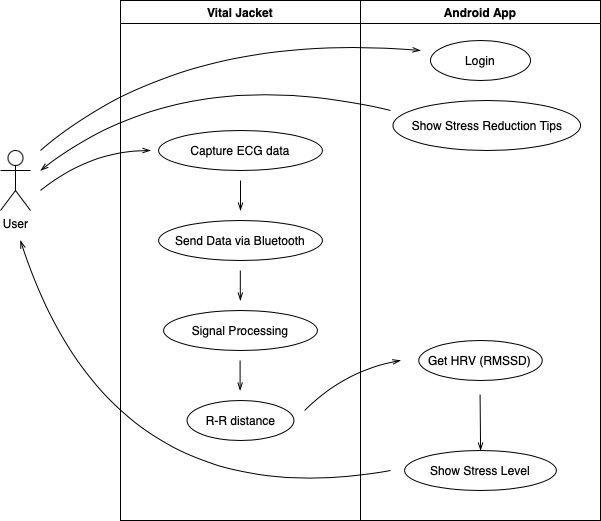

The diagram above was exported from draw.io. Its source (the exported page's mxGraphModel, read from the mxfile embedded in the PNG):
<mxGraphModel dx="954" dy="619" grid="1" gridSize="10" guides="1" tooltips="1" connect="1" arrows="1" fold="1" page="1" pageScale="1" pageWidth="850" pageHeight="1100" math="0" shadow="0">
  <root>
    <mxCell id="0" />
    <mxCell id="1" parent="0" />
    <mxCell id="g-yNm9El80Pd90YvhL7U-3" value="Vital Jacket" style="swimlane;whiteSpace=wrap;html=1;" parent="1" vertex="1">
      <mxGeometry x="240" y="80" width="240" height="520" as="geometry" />
    </mxCell>
    <mxCell id="g-yNm9El80Pd90YvhL7U-20" value="" style="endArrow=none;html=1;rounded=0;fontFamily=Helvetica;fontSize=12;fontColor=default;curved=1;startArrow=openThin;startFill=0;endFill=0;" parent="g-yNm9El80Pd90YvhL7U-3" edge="1">
      <mxGeometry width="50" height="50" relative="1" as="geometry">
        <mxPoint x="-80" y="170" as="sourcePoint" />
        <mxPoint x="270" y="110" as="targetPoint" />
        <Array as="points">
          <mxPoint x="60" y="60" />
        </Array>
      </mxGeometry>
    </mxCell>
    <mxCell id="g-yNm9El80Pd90YvhL7U-22" value="Capture ECG data" style="ellipse;whiteSpace=wrap;html=1;strokeColor=default;fontFamily=Helvetica;fontSize=12;fontColor=default;fillColor=default;" parent="g-yNm9El80Pd90YvhL7U-3" vertex="1">
      <mxGeometry x="38.13" y="130" width="163.75" height="40" as="geometry" />
    </mxCell>
    <mxCell id="g-yNm9El80Pd90YvhL7U-23" value="Send Data via Bluetooth" style="ellipse;whiteSpace=wrap;html=1;strokeColor=default;fontFamily=Helvetica;fontSize=12;fontColor=default;fillColor=default;" parent="g-yNm9El80Pd90YvhL7U-3" vertex="1">
      <mxGeometry x="38.13" y="220" width="163.75" height="40" as="geometry" />
    </mxCell>
    <mxCell id="XrylR5KZpx11Z8BagDx4-1" value="" style="endArrow=openThin;html=1;rounded=0;fontFamily=Helvetica;fontSize=12;fontColor=default;curved=1;endFill=0;" edge="1" parent="g-yNm9El80Pd90YvhL7U-3">
      <mxGeometry width="50" height="50" relative="1" as="geometry">
        <mxPoint x="119.81" y="270" as="sourcePoint" />
        <mxPoint x="119.81" y="300" as="targetPoint" />
      </mxGeometry>
    </mxCell>
    <mxCell id="g-yNm9El80Pd90YvhL7U-25" value="Signal Processing" style="ellipse;whiteSpace=wrap;html=1;strokeColor=default;fontFamily=Helvetica;fontSize=12;fontColor=default;fillColor=default;" parent="g-yNm9El80Pd90YvhL7U-3" vertex="1">
      <mxGeometry x="43.12" y="310" width="153.75" height="40" as="geometry" />
    </mxCell>
    <mxCell id="g-yNm9El80Pd90YvhL7U-30" value="" style="endArrow=openThin;html=1;rounded=0;fontFamily=Helvetica;fontSize=12;fontColor=default;curved=1;endFill=0;" parent="g-yNm9El80Pd90YvhL7U-3" edge="1">
      <mxGeometry width="50" height="50" relative="1" as="geometry">
        <mxPoint x="119.59" y="360" as="sourcePoint" />
        <mxPoint x="119.59" y="390" as="targetPoint" />
      </mxGeometry>
    </mxCell>
    <mxCell id="g-yNm9El80Pd90YvhL7U-29" value="R-R distance" style="ellipse;whiteSpace=wrap;html=1;strokeColor=default;fontFamily=Helvetica;fontSize=12;fontColor=default;fillColor=default;" parent="g-yNm9El80Pd90YvhL7U-3" vertex="1">
      <mxGeometry x="66.56" y="400" width="106.87" height="40" as="geometry" />
    </mxCell>
    <mxCell id="g-yNm9El80Pd90YvhL7U-44" value="" style="endArrow=openThin;html=1;rounded=0;fontFamily=Helvetica;fontSize=12;fontColor=default;curved=1;endFill=0;" parent="g-yNm9El80Pd90YvhL7U-3" edge="1">
      <mxGeometry width="50" height="50" relative="1" as="geometry">
        <mxPoint x="270" y="470" as="sourcePoint" />
        <mxPoint x="-100" y="240" as="targetPoint" />
        <Array as="points">
          <mxPoint x="-10" y="520" />
        </Array>
      </mxGeometry>
    </mxCell>
    <mxCell id="g-yNm9El80Pd90YvhL7U-4" value="Android App" style="swimlane;whiteSpace=wrap;html=1;" parent="1" vertex="1">
      <mxGeometry x="480" y="80" width="240" height="520" as="geometry" />
    </mxCell>
    <mxCell id="g-yNm9El80Pd90YvhL7U-9" value="Login" style="ellipse;whiteSpace=wrap;html=1;strokeColor=default;fontFamily=Helvetica;fontSize=12;fontColor=default;fillColor=default;" parent="g-yNm9El80Pd90YvhL7U-4" vertex="1">
      <mxGeometry x="70" y="40" width="100" height="40" as="geometry" />
    </mxCell>
    <mxCell id="g-yNm9El80Pd90YvhL7U-11" value="Show Stress Reduction Tips" style="ellipse;whiteSpace=wrap;html=1;strokeColor=default;fontFamily=Helvetica;fontSize=12;fontColor=default;fillColor=default;" parent="g-yNm9El80Pd90YvhL7U-4" vertex="1">
      <mxGeometry x="32.5" y="100" width="187.5" height="50" as="geometry" />
    </mxCell>
    <mxCell id="g-yNm9El80Pd90YvhL7U-41" value="Get HRV (RMSSD)" style="ellipse;whiteSpace=wrap;html=1;strokeColor=default;fontFamily=Helvetica;fontSize=12;fontColor=default;fillColor=default;" parent="g-yNm9El80Pd90YvhL7U-4" vertex="1">
      <mxGeometry x="58.28999999999999" y="340" width="123.43" height="40" as="geometry" />
    </mxCell>
    <mxCell id="g-yNm9El80Pd90YvhL7U-42" value="" style="endArrow=openThin;html=1;rounded=0;fontFamily=Helvetica;fontSize=12;fontColor=default;curved=1;endFill=0;" parent="g-yNm9El80Pd90YvhL7U-4" edge="1">
      <mxGeometry width="50" height="50" relative="1" as="geometry">
        <mxPoint x="119.58" y="394" as="sourcePoint" />
        <mxPoint x="120.08" y="450" as="targetPoint" />
      </mxGeometry>
    </mxCell>
    <mxCell id="g-yNm9El80Pd90YvhL7U-43" value="Show Stress Level" style="ellipse;whiteSpace=wrap;html=1;strokeColor=default;fontFamily=Helvetica;fontSize=12;fontColor=default;fillColor=default;" parent="g-yNm9El80Pd90YvhL7U-4" vertex="1">
      <mxGeometry x="44.14" y="450" width="151.71" height="40" as="geometry" />
    </mxCell>
    <mxCell id="g-yNm9El80Pd90YvhL7U-28" value="" style="endArrow=openThin;html=1;rounded=0;fontFamily=Helvetica;fontSize=12;fontColor=default;curved=1;endFill=0;" parent="g-yNm9El80Pd90YvhL7U-4" edge="1">
      <mxGeometry width="50" height="50" relative="1" as="geometry">
        <mxPoint x="-55.849999999999994" y="410" as="sourcePoint" />
        <mxPoint x="40" y="360" as="targetPoint" />
        <Array as="points">
          <mxPoint x="-15.849999999999994" y="370" />
        </Array>
      </mxGeometry>
    </mxCell>
    <mxCell id="g-yNm9El80Pd90YvhL7U-7" value="User" style="shape=umlActor;verticalLabelPosition=bottom;verticalAlign=top;html=1;outlineConnect=0;strokeColor=default;fontFamily=Helvetica;fontSize=12;fontColor=default;fillColor=default;" parent="1" vertex="1">
      <mxGeometry x="120" y="230" width="30" height="60" as="geometry" />
    </mxCell>
    <mxCell id="g-yNm9El80Pd90YvhL7U-19" value="" style="endArrow=openThin;html=1;rounded=0;fontFamily=Helvetica;fontSize=12;fontColor=default;curved=1;startArrow=none;startFill=0;endFill=0;" parent="1" edge="1">
      <mxGeometry width="50" height="50" relative="1" as="geometry">
        <mxPoint x="160" y="230" as="sourcePoint" />
        <mxPoint x="540" y="130" as="targetPoint" />
        <Array as="points">
          <mxPoint x="300" y="110" />
        </Array>
      </mxGeometry>
    </mxCell>
    <mxCell id="g-yNm9El80Pd90YvhL7U-24" value="" style="endArrow=openThin;html=1;rounded=0;fontFamily=Helvetica;fontSize=12;fontColor=default;curved=1;endFill=0;" parent="1" edge="1">
      <mxGeometry width="50" height="50" relative="1" as="geometry">
        <mxPoint x="360" y="260" as="sourcePoint" />
        <mxPoint x="360" y="290" as="targetPoint" />
      </mxGeometry>
    </mxCell>
    <mxCell id="g-yNm9El80Pd90YvhL7U-45" value="" style="endArrow=openThin;html=1;rounded=0;fontFamily=Helvetica;fontSize=12;fontColor=default;curved=1;endFill=0;" parent="1" edge="1">
      <mxGeometry width="50" height="50" relative="1" as="geometry">
        <mxPoint x="160" y="270" as="sourcePoint" />
        <mxPoint x="270" y="230" as="targetPoint" />
        <Array as="points">
          <mxPoint x="210" y="230" />
        </Array>
      </mxGeometry>
    </mxCell>
  </root>
</mxGraphModel>